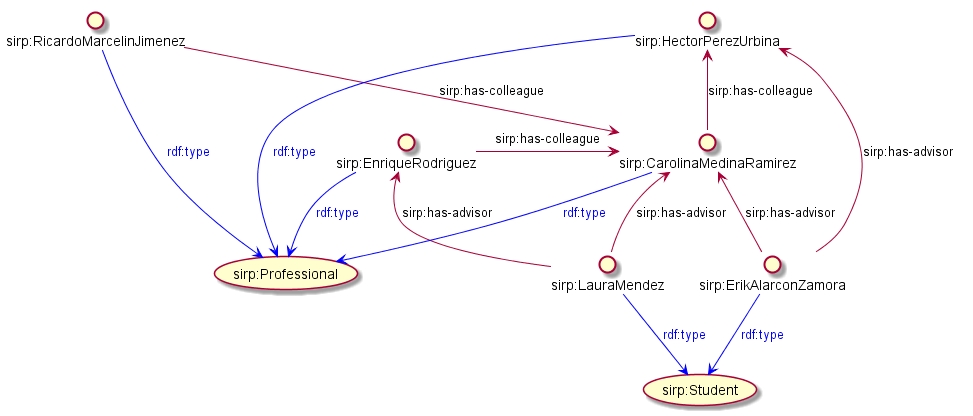

The diagram above was rendered by PlantUML. Its source (embedded in the PNG):
@startuml

interface "sirp:ErikAlarconZamora" as () Erik
interface "sirp:RicardoMarcelinJimenez" as Ricardo
interface "sirp:LauraMendez" as Laura
interface "sirp:HectorPerezUrbina" as Hector
interface "sirp:EnriqueRodriguez" as Enrique
interface "sirp:CarolinaMedinaRamirez" as Carolina

Erik -up-> Carolina : sirp:has-advisor
Erik -up-> Hector : sirp:has-advisor
Laura -up-> Carolina : sirp:has-advisor
Laura -up-> Enrique : sirp:has-advisor
Ricardo -down-> Carolina : sirp:has-colleague
Enrique -> Carolina : sirp:has-colleague
Carolina -up-> Hector : sirp:has-colleague

Ricardo -[#Blue]-> (sirp:Professional) : <color #Blue>rdf:type</color>
Enrique -[#Blue]-> (sirp:Professional) : <color #Blue>rdf:type</color>
Carolina -[#Blue]-> (sirp:Professional) : <color #Blue>rdf:type</color>
Hector -[#Blue]-> (sirp:Professional) : <color #Blue>rdf:type</color>

Laura -[#Blue]-> (sirp:Student) : <color #Blue>rdf:type</color>
Erik -[#Blue]-> (sirp:Student) :<color #Blue>rdf:type</color>

@enduml